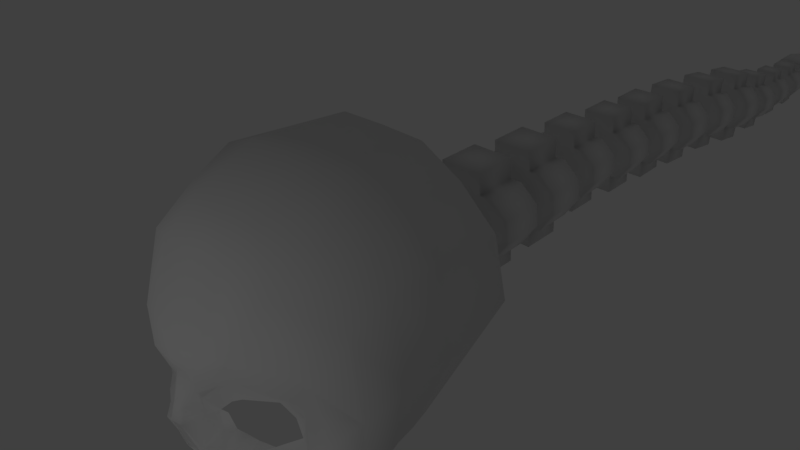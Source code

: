 # Source: boitata.blend  (saved by Blender 2.78.0; exported with 4.5.12 LTS)
import bpy
from mathutils import Matrix  # noqa: F401  (used for matrix-valued properties, if any)

bpy.ops.wm.read_factory_settings(use_empty=True)
scene = bpy.context.scene
scene.name = 'Scene'

# ---- collections
col_collection_1 = bpy.data.collections.new('Collection 1'); scene.collection.children.link(col_collection_1)

# ---- materials (node trees are filled in below, after node groups)
mat_material_012 = bpy.data.materials.new('Material.012')
mat_material_012.alpha_threshold = 0.0
mat_material_012.use_transparent_shadow = False
mat_material_012.roughness = 0.5
mat_material_001 = bpy.data.materials.new('Material.001')
mat_material_001.alpha_threshold = 0.0
mat_material_001.use_transparent_shadow = False
mat_material_001.roughness = 0.5
mat_material_001.line_color = (0.0, 0.0, 0.0, 1.0)
mat_material_002 = bpy.data.materials.new('Material.002')
mat_material_002.alpha_threshold = 0.0
mat_material_002.use_transparent_shadow = False
mat_material_002.roughness = 0.5
mat_material_002.line_color = (0.0, 0.0, 0.0, 1.0)
mat_material_003 = bpy.data.materials.new('Material.003')
mat_material_003.alpha_threshold = 0.0
mat_material_003.use_transparent_shadow = False
mat_material_003.roughness = 0.5
mat_material_003.line_color = (0.0, 0.0, 0.0, 1.0)
mat_material_004 = bpy.data.materials.new('Material.004')
mat_material_004.alpha_threshold = 0.0
mat_material_004.use_transparent_shadow = False
mat_material_004.roughness = 0.5
mat_material_004.line_color = (0.0, 0.0, 0.0, 1.0)
mat_material_005 = bpy.data.materials.new('Material.005')
mat_material_005.alpha_threshold = 0.0
mat_material_005.use_transparent_shadow = False
mat_material_005.roughness = 0.5
mat_material_005.line_color = (0.0, 0.0, 0.0, 1.0)
mat_material_006 = bpy.data.materials.new('Material.006')
mat_material_006.alpha_threshold = 0.0
mat_material_006.use_transparent_shadow = False
mat_material_006.roughness = 0.5
mat_material_006.line_color = (0.0, 0.0, 0.0, 1.0)
mat_material_007 = bpy.data.materials.new('Material.007')
mat_material_007.alpha_threshold = 0.0
mat_material_007.use_transparent_shadow = False
mat_material_007.roughness = 0.5
mat_material_007.line_color = (0.0, 0.0, 0.0, 1.0)
mat_material_008 = bpy.data.materials.new('Material.008')
mat_material_008.alpha_threshold = 0.0
mat_material_008.use_transparent_shadow = False
mat_material_008.roughness = 0.5
mat_material_008.line_color = (0.0, 0.0, 0.0, 1.0)
mat_material_009 = bpy.data.materials.new('Material.009')
mat_material_009.alpha_threshold = 0.0
mat_material_009.use_transparent_shadow = False
mat_material_009.roughness = 0.5
mat_material_009.line_color = (0.0, 0.0, 0.0, 1.0)
mat_material_010 = bpy.data.materials.new('Material.010')
mat_material_010.alpha_threshold = 0.0
mat_material_010.use_transparent_shadow = False
mat_material_010.roughness = 0.5
mat_material_010.line_color = (0.0, 0.0, 0.0, 1.0)
mat_material_011 = bpy.data.materials.new('Material.011')
mat_material_011.alpha_threshold = 0.0
mat_material_011.use_transparent_shadow = False
mat_material_011.roughness = 0.5
mat_material_011.line_color = (0.0, 0.0, 0.0, 1.0)

# ---- material node trees

# ---- world
world_world = bpy.data.worlds.new('World'); scene.world = world_world
world_world.color = (0.05088, 0.05088, 0.05088)
world_world.use_sun_shadow = False
world_world.sun_shadow_jitter_overblur = 0.0
world_world.cycles.sampling_method = 'MANUAL'

# ---- cameras
cam_camera = bpy.data.cameras.new('Camera')
cam_camera.clip_end = 100.0
cam_camera.lens = 35.0
cam_camera.sensor_width = 32.0
cam_camera.sensor_height = 18.0
cam_camera.ortho_scale = 7.314
cam_camera.dof.focus_distance = 0.0
cam_camera.dof.aperture_fstop = 128.0

# ---- lights
light_lamp = bpy.data.lights.new('Lamp', 'POINT')
light_lamp.transmission_factor = 0.0
light_lamp.cutoff_distance = 30.0
light_lamp.energy = 100.0
light_lamp.shadow_buffer_clip_start = 1.001
light_lamp.shadow_soft_size = 0.1
light_lamp.shadow_maximum_resolution = 0.006
light_lamp.use_absolute_resolution = True

# ---- meshes
me_cube_004 = bpy.data.meshes.new('Cube.004')
me_cube_004.from_pydata([], [], [])
me_cube_004.use_remesh_preserve_volume = False
me_cube_004.use_remesh_preserve_attributes = False
me_cube_004.use_mirror_vertex_groups = False
me_cube_004.update()
me_cube_003 = bpy.data.meshes.new('Cube.003')
me_cube_003.from_pydata([], [], [])
me_cube_003.use_remesh_preserve_volume = False
me_cube_003.use_remesh_preserve_attributes = False
me_cube_003.use_mirror_vertex_groups = False
me_cube_003.update()
me_cube = bpy.data.meshes.new('Cube')
me_cube.from_pydata([(-2.536, -12.6, -0.2622), (-1.076, -13.29, -0.4746), (-2.319, -12.9, 0.7549), (-0.8853, -13.48, 0.08385), (-2.573, -12.73, 0.3926), (-2.058, -13.0, -0.5511), (-0.829, -13.3, -0.1622), (-1.449, -13.26, 0.5429), (-2.646, -12.58, -0.6802), (-0.877, -13.49, -0.598), (-2.724, -12.92, 1.016), (-0.6065, -13.73, 0.3818), (-2.745, -12.61, 0.3553), (-2.187, -12.97, -0.839), (-0.6454, -13.4, -0.1489), (-1.345, -13.32, 0.9551), (-2.934, -12.43, -0.6294), (-0.7461, -14.01, -0.7907), (-2.85, -12.65, 1.358), (-2.916, -12.34, 0.3541), (-1.571, -13.55, 1.662), (-1.156, -13.34, 0.3682), (-0.989, -13.49, 0.7757), (-0.7817, -13.91, 1.144), (-0.4469, -13.72, 0.4269), (-0.3867, -13.63, -0.2122), (-0.8824, -13.67, 1.674), (0.0, -14.24, -0.2649), (0.0, -13.98, 1.182), (0.0, -13.73, 0.7932), (0.0, -14.06, 0.1759), (0.0, -13.8, 1.736), (-3.768, -12.04, -0.9275), (-0.871, -13.76, -1.437), (-3.402, -11.84, 2.331), (-3.692, -11.89, 0.3471), (-2.386, -12.9, -1.265), (-2.079, -12.74, 3.084), (-1.027, -13.06, 3.378), (0.0, -13.75, -1.568), (0.0, -13.05, 3.464), (-2.789, -12.4, -1.188), (-2.728, -9.249, -1.577), (-2.409, -12.44, -1.605), (-2.756, -11.4, -1.477), (-3.541, -9.7, 3.006), (-3.764, -9.314, 0.7754), (-2.492, -10.34, 4.23), (-1.189, -10.53, 4.752), (0.0, -10.57, 4.831), (-2.563, -7.533, -0.5822), (-3.343, -7.501, 2.775), (-3.552, -7.396, 1.056), (-2.505, -7.696, 3.852), (-1.33, -7.716, 4.5), (0.0, -7.728, 4.539), (-3.1, -10.55, -1.455), (-3.769, -10.62, -0.496), (-0.2367, -13.73, 0.749), (-0.1871, -14.01, 0.01521), (-0.1926, -13.74, -0.487), (-0.3835, -13.3, -1.39), (-0.7825, -13.47, -2.117), (-1.292, -13.51, -1.289), (-1.621, -13.18, -1.968), (-1.845, -12.94, -1.726), (-1.723, -13.2, -1.291), (-1.592, -13.44, -0.8199), (-0.7443, -13.4, -3.435), (0.0, -13.58, -2.116), (-0.3626, -13.54, -2.113), (-1.205, -13.08, -3.327), (0.0, -13.79, -3.482), (-0.3452, -13.69, -3.469), (-0.3539, -13.74, -2.747), (-0.7425, -13.56, -2.698), (0.0, -13.81, -2.747), (-1.387, -13.25, -2.69), (-0.1939, -14.13, -0.3869), (-0.5178, -13.79, -1.623), (-3.73, -10.66, 0.5948), (-2.523, -11.41, -1.486), (-2.32, -11.16, -2.039), (-2.506, -11.15, -2.039), (-2.509, -9.698, -2.039), (-2.796, -10.52, -2.039), (-2.012, -9.511, -2.429), (-1.462, -11.89, -4.853), (-1.704, -11.88, -4.848), (-2.507, -11.52, -3.734), (-0.852, -12.8, -5.152), (-1.193, -12.77, -5.152), (-1.715, -12.56, -4.443), (-0.428, -13.14, -5.399), (-0.4473, -13.53, -5.451), (-0.5225, -13.88, -5.042), (0.0, -13.03, -5.336), (0.0, -13.54, -5.407), (0.0, -13.97, -4.906), (0.0, -13.46, -4.825), (-1.464, -12.83, -4.2), (-0.4029, -13.67, -4.56), (0.0, -13.71, -4.473), (0.0, -13.4, -4.487), (-1.19, -12.84, -3.727), (-0.4446, -13.67, -3.871), (0.0, -13.71, -3.868), (-1.571, -13.09, -0.6228), (-1.143, -13.68, -0.778), (-1.306, -13.19, -0.5434), (-0.06513, -13.32, -1.414), (-0.04882, -13.8, -0.4066), (-3.471, -10.78, 2.775), (-1.074, -12.15, 4.106), (-2.352, -11.51, 3.718), (0.0, -12.27, 4.08), (-2.16, -7.638, -1.141), (-1.232, -7.91, -1.719), (-1.54, -6.326, -0.06074), (-1.819, -6.307, 2.053), (-1.888, -6.24, 0.9721), (-1.528, -6.428, 2.729), (-0.4446, -6.442, 3.139), (0.0, -6.447, 3.155), (-1.398, -6.392, -0.4134), (-1.011, -6.709, -1.293), (-0.5878, -5.809, -0.1113), (-0.7244, -5.738, 1.219), (-0.7521, -5.709, 0.5438), (-0.5271, -5.828, 1.741), (-0.3268, -5.964, 1.949), (0.0, -5.996, 1.936), (-0.474, -5.792, -0.5385), (-0.2697, -6.027, -0.7405), (0.0, -5.827, -0.1199), (0.0, -5.047, 1.831), (-1.106, -5.01, -0.0161), (0.0, -5.846, 1.732), (0.0, -5.809, -0.5472), (0.0, -6.044, -0.7491), (-0.03416, -9.363, -2.605), (0.0, -8.477, -2.212), (0.0, -6.687, -1.505), (-1.012, -3.77, 1.861), (-1.471, -3.679, 1.337), (-1.499, -3.65, 0.6618), (-1.073, -3.751, 0.008691), (0.0, -3.788, 1.856), (0.0, -3.698, 1.334), (0.0, -3.669, 0.6592), (0.0, -3.769, 0.004195), (-1.504, -4.938, 1.312), (0.0, -5.029, -0.02059), (-1.531, -4.909, 0.637), (-1.045, -5.029, 1.836), (0.0, -5.788, 1.405), (0.0, -5.758, 0.7304), (0.0, -4.974, 1.304), (0.0, -4.945, 0.6286), (-0.8758, -3.66, 0.659), (-0.8631, -3.689, 1.334), (-0.6813, -3.76, 0.00484), (-0.6536, -3.779, 1.857), (-0.6686, -5.039, 1.832), (-0.6963, -5.02, -0.01995), (-0.8781, -4.957, 1.306), (-0.8908, -4.928, 0.631), (0.0, -5.06, 2.469), (0.0, -3.801, 2.494), (-0.6532, -3.792, 2.494), (-0.6682, -5.051, 2.469), (0.0, -3.755, -0.7359), (0.0, -5.014, -0.7606), (-0.6968, -5.005, -0.76), (-0.6818, -3.746, -0.7352)], [], [(7, 21, 22, 15), (5, 0, 8, 13), (2, 7, 15, 10), (1, 109, 108, 9), (6, 1, 9, 14), (3, 6, 14, 11), (0, 4, 12, 8), (8, 12, 19, 16), (10, 15, 20, 18), (9, 108, 17), (3, 11, 22, 21), (15, 22, 23, 20), (22, 11, 24, 23), (14, 9, 17, 25), (11, 14, 25, 24), (20, 23, 26), (58, 59, 30, 29), (23, 58, 29, 28), (26, 23, 28, 31), (59, 78, 27, 30), (17, 108, 63, 33), (26, 31, 40, 38), (13, 8, 41, 36), (18, 20, 37, 34), (20, 26, 38, 37), (16, 19, 35, 32), (78, 17, 33, 79), (41, 8, 16, 32), (41, 32, 56, 44), (36, 41, 44, 43), (34, 37, 114, 112), (32, 35, 80, 57), (37, 38, 113, 114), (38, 40, 115, 113), (56, 32, 57, 42), (25, 17, 78, 59), (23, 24, 58), (24, 25, 59, 58), (33, 63, 64, 62), (64, 63, 66, 65), (66, 67, 13, 36), (65, 66, 36, 43), (79, 33, 62, 70), (39, 79, 70, 69), (74, 75, 68, 73), (76, 74, 73, 72), (75, 77, 71, 68), (62, 64, 77, 75), (69, 70, 74, 76), (70, 62, 75, 74), (47, 48, 54, 53), (48, 49, 55, 54), (42, 46, 52, 50), (45, 47, 53, 51), (81, 44, 83, 82), (56, 42, 84, 85), (44, 56, 85, 83), (88, 87, 90, 91), (91, 90, 93, 94), (89, 88, 91, 92), (95, 98, 102, 101), (92, 91, 94, 95), (95, 94, 97, 98), (94, 93, 96, 97), (92, 95, 101, 100), (98, 99, 103, 102), (101, 102, 106, 105), (100, 101, 105, 104), (67, 107, 5, 13), (63, 108, 67, 66), (108, 109, 107, 67), (111, 110, 39, 27), (60, 111, 27, 78), (110, 61, 79, 39), (61, 60, 78, 79), (57, 80, 46, 42), (114, 113, 48, 47), (112, 114, 47, 45), (113, 115, 49, 48), (12, 4, 2, 10), (19, 12, 10, 18), (46, 80, 112, 45), (52, 46, 45, 51), (35, 19, 18, 34), (80, 35, 34, 112), (50, 116, 84, 42), (116, 117, 86, 84), (53, 54, 122, 121), (54, 55, 123, 122), (50, 52, 120, 118), (117, 116, 124, 125), (51, 53, 121, 119), (52, 51, 119, 120), (116, 50, 118, 124), (124, 118, 126, 132), (122, 123, 131, 130), (121, 122, 130, 129), (125, 124, 132, 133), (120, 119, 127, 128), (118, 120, 128, 126), (119, 121, 129, 127), (133, 132, 138, 139), (136, 153, 145, 146), (164, 136, 146, 161), (153, 151, 144, 145), (132, 126, 134, 138), (129, 130, 131, 137), (117, 125, 142, 141), (86, 117, 141, 140), (125, 133, 139, 142), (159, 160, 148, 149), (161, 159, 149, 150), (160, 162, 147, 148), (151, 154, 143, 144), (163, 135, 167, 170), (128, 127, 155, 156), (127, 129, 137, 155), (128, 156, 134, 126), (165, 166, 158, 157), (163, 165, 157, 135), (164, 166, 153, 136), (152, 158, 166, 164), (154, 151, 165, 163), (151, 153, 166, 165), (154, 163, 162, 143), (144, 143, 162, 160), (146, 145, 159, 161), (145, 144, 160, 159), (164, 161, 174, 173), (170, 167, 168, 169), (162, 163, 170, 169), (147, 162, 169, 168), (172, 173, 174, 171), (161, 150, 171, 174), (152, 164, 173, 172)])
me_cube.polygons.foreach_set('use_smooth', [True] * 135)
_uv = me_cube.uv_layers.new(name='UVMap')
_uv.uv.foreach_set('vector', [0.6796, 0.6519, 0.6798, 0.6129, 0.7161, 0.613, 0.716, 0.6521, 0.6791, 0.8114, 0.6792, 0.7668, 0.7156, 0.767, 0.7154, 0.8115, 0.6795, 0.6861, 0.6796, 0.6519, 0.716, 0.6521, 0.7159, 0.6863, 0.6787, 0.9374, 0.6788, 0.9025, 0.7151, 0.9026, 0.715, 0.9375, 0.6785, 0.9776, 0.6787, 0.9374, 0.715, 0.9375, 0.7149, 0.9777, 0.6799, 0.5639, 0.6801, 0.5274, 0.7164, 0.5275, 0.7163, 0.5641, 0.6792, 0.7668, 0.6794, 0.7174, 0.7158, 0.7176, 0.7156, 0.767, 0.5403, 0.2673, 0.542, 0.3147, 0.5283, 0.3153, 0.5259, 0.2726, 0.5531, 0.3437, 0.6155, 0.3456, 0.605, 0.3796, 0.5402, 0.3576, 0.6456, 0.2722, 0.6381, 0.254, 0.6638, 0.2508, 0.6799, 0.5639, 0.7163, 0.5641, 0.7161, 0.613, 0.6798, 0.6129, 0.6155, 0.3456, 0.6353, 0.3397, 0.6503, 0.3646, 0.605, 0.3796, 0.6353, 0.3397, 0.6607, 0.32, 0.67, 0.3238, 0.6503, 0.3646, 0.6597, 0.2903, 0.6456, 0.2722, 0.6638, 0.2508, 0.6742, 0.2868, 0.6607, 0.32, 0.6597, 0.2903, 0.6742, 0.2868, 0.67, 0.3238, 0.605, 0.3796, 0.6503, 0.3646, 0.6361, 0.39, 0.682, 0.3445, 0.6927, 0.2919, 0.7111, 0.3015, 0.6955, 0.3506, 0.6503, 0.3646, 0.682, 0.3445, 0.6955, 0.3506, 0.69, 0.3763, 0.6361, 0.39, 0.6503, 0.3646, 0.69, 0.3763, 0.6801, 0.4076, 0.6927, 0.2919, 0.692, 0.2681, 0.716, 0.2793, 0.7111, 0.3015, 0.6638, 0.2508, 0.6381, 0.254, 0.6251, 0.2264, 0.6527, 0.219, 0.6361, 0.39, 0.6801, 0.4076, 0.6314, 0.4971, 0.5935, 0.463, 0.5697, 0.2558, 0.5403, 0.2673, 0.5235, 0.2432, 0.5565, 0.2354, 0.5402, 0.3576, 0.605, 0.3796, 0.5549, 0.4325, 0.5008, 0.3932, 0.605, 0.3796, 0.6361, 0.39, 0.5935, 0.463, 0.5549, 0.4325, 0.5259, 0.2726, 0.5283, 0.3153, 0.4932, 0.318, 0.4888, 0.2722, 0.692, 0.2681, 0.6638, 0.2508, 0.6527, 0.219, 0.6714, 0.2086, 0.5235, 0.2432, 0.5403, 0.2673, 0.5259, 0.2726, 0.4888, 0.2722, 0.5235, 0.2432, 0.4888, 0.2722, 0.4237, 0.237, 0.4707, 0.2176, 0.5565, 0.2354, 0.5235, 0.2432, 0.4707, 0.2176, 0.5344, 0.2132, 0.5008, 0.3932, 0.5549, 0.4325, 0.5057, 0.4593, 0.4649, 0.4138, 0.4888, 0.2722, 0.4932, 0.318, 0.4476, 0.3344, 0.439, 0.2921, 0.5549, 0.4325, 0.5935, 0.463, 0.5543, 0.4991, 0.5057, 0.4593, 0.5935, 0.463, 0.6314, 0.4971, 0.5936, 0.5378, 0.5543, 0.4991, 0.4237, 0.237, 0.4888, 0.2722, 0.439, 0.2921, 0.3545, 0.2455, 0.6742, 0.2868, 0.6638, 0.2508, 0.692, 0.2681, 0.6927, 0.2919, 0.6503, 0.3646, 0.67, 0.3238, 0.682, 0.3445, 0.67, 0.3238, 0.6742, 0.2868, 0.6927, 0.2919, 0.682, 0.3445, 0.6527, 0.219, 0.6251, 0.2264, 0.5958, 0.1874, 0.6501, 0.172, 0.5958, 0.1874, 0.6251, 0.2264, 0.5946, 0.2278, 0.577, 0.2028, 0.5946, 0.2278, 0.61, 0.2539, 0.5697, 0.2558, 0.5565, 0.2354, 0.577, 0.2028, 0.5946, 0.2278, 0.5565, 0.2354, 0.5344, 0.2132, 0.6714, 0.2086, 0.6527, 0.219, 0.6501, 0.172, 0.6785, 0.1699, 0.7129, 0.2095, 0.6714, 0.2086, 0.6785, 0.1699, 0.705, 0.1667, 0.9142, 0.6713, 0.8449, 0.6713, 0.8449, 0.583, 0.9142, 0.583, 0.9728, 0.6713, 0.9142, 0.6713, 0.9142, 0.583, 0.9728, 0.583, 0.8449, 0.6713, 0.7652, 0.6713, 0.7652, 0.583, 0.8449, 0.583, 0.6501, 0.172, 0.5958, 0.1874, 0.6046, 0.1408, 0.6492, 0.1333, 0.705, 0.1667, 0.6785, 0.1699, 0.6763, 0.1244, 0.7009, 0.1206, 0.6785, 0.1699, 0.6501, 0.172, 0.6492, 0.1333, 0.6763, 0.1244, 0.461, 0.4788, 0.4832, 0.5322, 0.3651, 0.5331, 0.367, 0.4805, 0.4832, 0.5322, 0.5039, 0.5889, 0.3508, 0.6002, 0.3651, 0.5331, 0.3545, 0.2455, 0.398, 0.3508, 0.336, 0.3841, 0.2988, 0.32, 0.4282, 0.4273, 0.461, 0.4788, 0.367, 0.4805, 0.3569, 0.4356, 0.4781, 0.2063, 0.4707, 0.2176, 0.4488, 0.1857, 0.455, 0.1768, 0.4237, 0.237, 0.3545, 0.2455, 0.3624, 0.2102, 0.4125, 0.2023, 0.4707, 0.2176, 0.4237, 0.237, 0.4125, 0.2023, 0.4488, 0.1857, 0.8241, 0.03401, 0.8357, 0.02278, 0.9075, 0.03687, 0.8908, 0.05021, 0.8908, 0.05021, 0.9075, 0.03687, 0.9453, 0.03922, 0.9539, 0.0595, 0.7408, 0.08515, 0.8241, 0.03401, 0.8908, 0.05021, 0.8432, 0.08516, 0.9546, 0.0869, 0.9834, 0.0977, 0.9727, 0.1284, 0.9491, 0.1163, 0.8432, 0.08516, 0.8908, 0.05021, 0.9539, 0.0595, 0.9546, 0.0869, 0.9546, 0.0869, 0.9539, 0.0595, 0.9802, 0.0545, 0.9834, 0.0977, 0.9539, 0.0595, 0.9453, 0.03922, 0.9692, 0.02275, 0.9802, 0.0545, 0.8432, 0.08516, 0.9546, 0.0869, 0.9491, 0.1163, 0.8612, 0.1089, 0.9834, 0.0977, 1.0, 0.1263, 0.9858, 0.1429, 0.9727, 0.1284, 0.8972, 0.7046, 0.9739, 0.7046, 0.9739, 0.7829, 0.8972, 0.7829, 0.7662, 0.7046, 0.8972, 0.7046, 0.8972, 0.7829, 0.7662, 0.7829, 0.7153, 0.8655, 0.6789, 0.8654, 0.6791, 0.8114, 0.7154, 0.8115, 0.6251, 0.2264, 0.6381, 0.254, 0.61, 0.2539, 0.5946, 0.2278, 0.7151, 0.9026, 0.6788, 0.9025, 0.6789, 0.8654, 0.7153, 0.8655, 0.7017, 0.2578, 0.6978, 0.2317, 0.7129, 0.2095, 0.716, 0.2793, 0.697, 0.2551, 0.7017, 0.2578, 0.716, 0.2793, 0.692, 0.2681, 0.6978, 0.2317, 0.6904, 0.2305, 0.6714, 0.2086, 0.7129, 0.2095, 0.6904, 0.2305, 0.697, 0.2551, 0.692, 0.2681, 0.6714, 0.2086, 0.439, 0.2921, 0.4476, 0.3344, 0.398, 0.3508, 0.3545, 0.2455, 0.5057, 0.4593, 0.5543, 0.4991, 0.4832, 0.5322, 0.461, 0.4788, 0.4649, 0.4138, 0.5057, 0.4593, 0.461, 0.4788, 0.4282, 0.4273, 0.5543, 0.4991, 0.5936, 0.5378, 0.5039, 0.5889, 0.4832, 0.5322, 0.7158, 0.7176, 0.6794, 0.7174, 0.6795, 0.6861, 0.7159, 0.6863, 0.5283, 0.3153, 0.542, 0.3147, 0.5531, 0.3437, 0.5402, 0.3576, 0.398, 0.3508, 0.4476, 0.3344, 0.4649, 0.4138, 0.4282, 0.4273, 0.336, 0.3841, 0.398, 0.3508, 0.4282, 0.4273, 0.3569, 0.4356, 0.4932, 0.318, 0.5283, 0.3153, 0.5402, 0.3576, 0.5008, 0.3932, 0.4476, 0.3344, 0.4932, 0.318, 0.5008, 0.3932, 0.4649, 0.4138, 0.2988, 0.32, 0.2831, 0.2924, 0.3624, 0.2102, 0.3545, 0.2455, 0.2831, 0.2924, 0.2502, 0.2476, 0.3338, 0.1891, 0.3624, 0.2102, 0.367, 0.4805, 0.3651, 0.5331, 0.2706, 0.5286, 0.2903, 0.4786, 0.3651, 0.5331, 0.3508, 0.6002, 0.2565, 0.5486, 0.2706, 0.5286, 0.2988, 0.32, 0.336, 0.3841, 0.2633, 0.4062, 0.2378, 0.3644, 0.2502, 0.2476, 0.2831, 0.2924, 0.2293, 0.3482, 0.2129, 0.302, 0.3569, 0.4356, 0.367, 0.4805, 0.2903, 0.4786, 0.2815, 0.4481, 0.336, 0.3841, 0.3569, 0.4356, 0.2815, 0.4481, 0.2633, 0.4062, 0.2831, 0.2924, 0.2988, 0.32, 0.2378, 0.3644, 0.2293, 0.3482, 0.2293, 0.3482, 0.2378, 0.3644, 0.1854, 0.3775, 0.1756, 0.3577, 0.2706, 0.5286, 0.2565, 0.5486, 0.2043, 0.4964, 0.2182, 0.4846, 0.2903, 0.4786, 0.2706, 0.5286, 0.2182, 0.4846, 0.2186, 0.4683, 0.2129, 0.302, 0.2293, 0.3482, 0.1756, 0.3577, 0.167, 0.3406, 0.2633, 0.4062, 0.2815, 0.4481, 0.2132, 0.4406, 0.2014, 0.409, 0.2378, 0.3644, 0.2633, 0.4062, 0.2014, 0.409, 0.1854, 0.3775, 0.2815, 0.4481, 0.2903, 0.4786, 0.2186, 0.4683, 0.2132, 0.4406, 0.167, 0.3406, 0.1756, 0.3577, 0.1502, 0.3567, 0.1516, 0.338, 0.3889, 0.8734, 0.4306, 0.8821, 0.4296, 0.9424, 0.3884, 0.9412, 0.3632, 0.8571, 0.3889, 0.8734, 0.3884, 0.9412, 0.3566, 0.9543, 0.4306, 0.8821, 0.4664, 0.8817, 0.4626, 0.9431, 0.4296, 0.9424, 0.1756, 0.3577, 0.1854, 0.3775, 0.1521, 0.3831, 0.1502, 0.3567, 0.2186, 0.4683, 0.2182, 0.4846, 0.2043, 0.4964, 0.1953, 0.4848, 0.2502, 0.2476, 0.2129, 0.302, 0.1612, 0.2805, 0.2082, 0.1827, 0.3338, 0.1891, 0.2502, 0.2476, 0.2082, 0.1827, 0.2348, 0.1367, 0.2129, 0.302, 0.167, 0.3406, 0.1516, 0.338, 0.1612, 0.2805, 0.06643, 0.856, 0.07788, 0.8918, 0.0245, 0.9263, 0.000162, 0.8703, 0.05538, 0.8167, 0.06643, 0.856, 0.000162, 0.8703, 0.000162, 0.8103, 0.07788, 0.8918, 0.0894, 0.9211, 0.0556, 0.961, 0.0245, 0.9263, 0.4664, 0.8817, 0.5031, 0.8764, 0.5001, 0.9445, 0.4626, 0.9431, 0.1582, 0.9016, 0.203, 0.9056, 0.1928, 0.9526, 0.1555, 0.9323, 0.2014, 0.409, 0.2132, 0.4406, 0.1843, 0.4689, 0.166, 0.4328, 0.2132, 0.4406, 0.2186, 0.4683, 0.1953, 0.4848, 0.1843, 0.4689, 0.2014, 0.409, 0.166, 0.4328, 0.1521, 0.3831, 0.1854, 0.3775, 0.1441, 0.8706, 0.1312, 0.8327, 0.193, 0.808, 0.2045, 0.8635, 0.1582, 0.9016, 0.1441, 0.8706, 0.2045, 0.8635, 0.203, 0.9056, 0.3632, 0.8571, 0.4217, 0.8322, 0.4306, 0.8821, 0.3889, 0.8734, 0.1634, 0.7596, 0.193, 0.808, 0.1312, 0.8327, 0.1226, 0.7945, 0.5031, 0.8764, 0.4664, 0.8817, 0.4834, 0.8407, 0.5268, 0.8649, 0.4664, 0.8817, 0.4306, 0.8821, 0.4217, 0.8322, 0.4834, 0.8407, 0.5031, 0.8764, 0.5268, 0.8649, 0.5268, 0.9558, 0.5001, 0.9445, 0.4626, 0.9431, 0.5001, 0.9445, 0.5268, 0.9558, 0.4807, 0.9832, 0.3884, 0.9412, 0.4296, 0.9424, 0.4167, 0.9911, 0.3566, 0.9543, 0.4296, 0.9424, 0.4626, 0.9431, 0.4807, 0.9832, 0.4167, 0.9911, 0.1226, 0.7945, 0.05538, 0.8167, 0.05784, 0.781, 0.1001, 0.7618, 0.1555, 0.9323, 0.1928, 0.9526, 0.1073, 0.9998, 0.1171, 0.9478, 0.0894, 0.9211, 0.1582, 0.9016, 0.1555, 0.9323, 0.1171, 0.9478, 0.0556, 0.961, 0.0894, 0.9211, 0.1171, 0.9478, 0.1073, 0.9998, 0.1113, 0.7228, 0.1001, 0.7618, 0.05784, 0.781, 0.02563, 0.7472, 0.05538, 0.8167, 0.000162, 0.8103, 0.02563, 0.7472, 0.05784, 0.781, 0.1634, 0.7596, 0.1226, 0.7945, 0.1001, 0.7618, 0.1113, 0.7228])
me_cube.materials.append(mat_material_012)
me_cube.use_remesh_preserve_volume = False
me_cube.use_remesh_preserve_attributes = False
me_cube.use_mirror_vertex_groups = False
me_cube.update()
me_cube_005 = bpy.data.meshes.new('Cube.005')
me_cube_005.from_pydata([(0.0, -5.047, 1.831), (-1.106, -5.01, -0.0161), (-1.012, -3.77, 1.861), (-1.471, -3.679, 1.337), (-1.499, -3.65, 0.6618), (-1.073, -3.751, 0.008691), (0.0, -3.788, 1.856), (0.0, -3.698, 1.334), (0.0, -3.669, 0.6592), (0.0, -3.769, 0.004195), (-1.504, -4.938, 1.312), (0.0, -5.029, -0.02059), (-1.531, -4.909, 0.637), (-1.045, -5.029, 1.836), (0.0, -4.974, 1.304), (0.0, -4.945, 0.6286), (-0.8758, -3.66, 0.659), (-0.8631, -3.689, 1.334), (-0.6813, -3.76, 0.00484), (-0.6536, -3.779, 1.857), (-0.6686, -5.039, 1.832), (-0.6963, -5.02, -0.01995), (-0.8781, -4.957, 1.306), (-0.8908, -4.928, 0.631), (0.0, -5.06, 2.469), (0.0, -3.801, 2.494), (-0.6532, -3.792, 2.494), (-0.6682, -5.051, 2.469), (0.0, -3.755, -0.7359), (0.0, -5.014, -0.7606), (-0.6968, -5.005, -0.76), (-0.6818, -3.746, -0.7352)], [], [(1, 12, 4, 5), (21, 1, 5, 18), (12, 10, 3, 4), (16, 17, 7, 8), (18, 16, 8, 9), (17, 19, 6, 7), (10, 13, 2, 3), (20, 0, 24, 27), (22, 23, 15, 14), (20, 22, 14, 0), (21, 23, 12, 1), (11, 15, 23, 21), (13, 10, 22, 20), (10, 12, 23, 22), (13, 20, 19, 2), (3, 2, 19, 17), (5, 4, 16, 18), (4, 3, 17, 16), (21, 18, 31, 30), (27, 24, 25, 26), (19, 20, 27, 26), (6, 19, 26, 25), (29, 30, 31, 28), (18, 9, 28, 31), (11, 21, 30, 29)])
me_cube_005.polygons.foreach_set('use_smooth', [True] * 25)
me_cube_005.materials.append(mat_material_001)
me_cube_005.use_remesh_preserve_volume = False
me_cube_005.use_remesh_preserve_attributes = False
me_cube_005.use_mirror_vertex_groups = False
me_cube_005.update()
me_cube_006 = bpy.data.meshes.new('Cube.006')
me_cube_006.from_pydata([(0.0, -5.047, 1.831), (-1.106, -5.01, -0.0161), (-1.012, -3.77, 1.861), (-1.471, -3.679, 1.337), (-1.499, -3.65, 0.6618), (-1.073, -3.751, 0.008691), (0.0, -3.788, 1.856), (0.0, -3.698, 1.334), (0.0, -3.669, 0.6592), (0.0, -3.769, 0.004195), (-1.504, -4.938, 1.312), (0.0, -5.029, -0.02059), (-1.531, -4.909, 0.637), (-1.045, -5.029, 1.836), (0.0, -4.974, 1.304), (0.0, -4.945, 0.6286), (-0.8758, -3.66, 0.659), (-0.8631, -3.689, 1.334), (-0.6813, -3.76, 0.00484), (-0.6536, -3.779, 1.857), (-0.6686, -5.039, 1.832), (-0.6963, -5.02, -0.01995), (-0.8781, -4.957, 1.306), (-0.8908, -4.928, 0.631), (0.0, -5.06, 2.469), (0.0, -3.801, 2.494), (-0.6532, -3.792, 2.494), (-0.6682, -5.051, 2.469), (0.0, -3.755, -0.7359), (0.0, -5.014, -0.7606), (-0.6968, -5.005, -0.76), (-0.6818, -3.746, -0.7352)], [], [(1, 12, 4, 5), (21, 1, 5, 18), (12, 10, 3, 4), (16, 17, 7, 8), (18, 16, 8, 9), (17, 19, 6, 7), (10, 13, 2, 3), (20, 0, 24, 27), (22, 23, 15, 14), (20, 22, 14, 0), (21, 23, 12, 1), (11, 15, 23, 21), (13, 10, 22, 20), (10, 12, 23, 22), (13, 20, 19, 2), (3, 2, 19, 17), (5, 4, 16, 18), (4, 3, 17, 16), (21, 18, 31, 30), (27, 24, 25, 26), (19, 20, 27, 26), (6, 19, 26, 25), (29, 30, 31, 28), (18, 9, 28, 31), (11, 21, 30, 29)])
me_cube_006.polygons.foreach_set('use_smooth', [True] * 25)
me_cube_006.materials.append(mat_material_002)
me_cube_006.use_remesh_preserve_volume = False
me_cube_006.use_remesh_preserve_attributes = False
me_cube_006.use_mirror_vertex_groups = False
me_cube_006.update()
me_cube_007 = bpy.data.meshes.new('Cube.007')
me_cube_007.from_pydata([(0.0, -5.047, 1.831), (-1.106, -5.01, -0.0161), (-1.012, -3.77, 1.861), (-1.471, -3.679, 1.337), (-1.499, -3.65, 0.6618), (-1.073, -3.751, 0.008691), (0.0, -3.788, 1.856), (0.0, -3.698, 1.334), (0.0, -3.669, 0.6592), (0.0, -3.769, 0.004195), (-1.504, -4.938, 1.312), (0.0, -5.029, -0.02059), (-1.531, -4.909, 0.637), (-1.045, -5.029, 1.836), (0.0, -4.974, 1.304), (0.0, -4.945, 0.6286), (-0.8758, -3.66, 0.659), (-0.8631, -3.689, 1.334), (-0.6813, -3.76, 0.00484), (-0.6536, -3.779, 1.857), (-0.6686, -5.039, 1.832), (-0.6963, -5.02, -0.01995), (-0.8781, -4.957, 1.306), (-0.8908, -4.928, 0.631), (0.0, -5.06, 2.469), (0.0, -3.801, 2.494), (-0.6532, -3.792, 2.494), (-0.6682, -5.051, 2.469), (0.0, -3.755, -0.7359), (0.0, -5.014, -0.7606), (-0.6968, -5.005, -0.76), (-0.6818, -3.746, -0.7352)], [], [(1, 12, 4, 5), (21, 1, 5, 18), (12, 10, 3, 4), (16, 17, 7, 8), (18, 16, 8, 9), (17, 19, 6, 7), (10, 13, 2, 3), (20, 0, 24, 27), (22, 23, 15, 14), (20, 22, 14, 0), (21, 23, 12, 1), (11, 15, 23, 21), (13, 10, 22, 20), (10, 12, 23, 22), (13, 20, 19, 2), (3, 2, 19, 17), (5, 4, 16, 18), (4, 3, 17, 16), (21, 18, 31, 30), (27, 24, 25, 26), (19, 20, 27, 26), (6, 19, 26, 25), (29, 30, 31, 28), (18, 9, 28, 31), (11, 21, 30, 29)])
me_cube_007.polygons.foreach_set('use_smooth', [True] * 25)
me_cube_007.materials.append(mat_material_003)
me_cube_007.use_remesh_preserve_volume = False
me_cube_007.use_remesh_preserve_attributes = False
me_cube_007.use_mirror_vertex_groups = False
me_cube_007.update()
me_cube_008 = bpy.data.meshes.new('Cube.008')
me_cube_008.from_pydata([(0.0, -5.047, 1.831), (-1.106, -5.01, -0.0161), (-1.012, -3.77, 1.861), (-1.471, -3.679, 1.337), (-1.499, -3.65, 0.6618), (-1.073, -3.751, 0.008691), (0.0, -3.788, 1.856), (0.0, -3.698, 1.334), (0.0, -3.669, 0.6592), (0.0, -3.769, 0.004195), (-1.504, -4.938, 1.312), (0.0, -5.029, -0.02059), (-1.531, -4.909, 0.637), (-1.045, -5.029, 1.836), (0.0, -4.974, 1.304), (0.0, -4.945, 0.6286), (-0.8758, -3.66, 0.659), (-0.8631, -3.689, 1.334), (-0.6813, -3.76, 0.00484), (-0.6536, -3.779, 1.857), (-0.6686, -5.039, 1.832), (-0.6963, -5.02, -0.01995), (-0.8781, -4.957, 1.306), (-0.8908, -4.928, 0.631), (0.0, -5.06, 2.469), (0.0, -3.801, 2.494), (-0.6532, -3.792, 2.494), (-0.6682, -5.051, 2.469), (0.0, -3.755, -0.7359), (0.0, -5.014, -0.7606), (-0.6968, -5.005, -0.76), (-0.6818, -3.746, -0.7352)], [], [(1, 12, 4, 5), (21, 1, 5, 18), (12, 10, 3, 4), (16, 17, 7, 8), (18, 16, 8, 9), (17, 19, 6, 7), (10, 13, 2, 3), (20, 0, 24, 27), (22, 23, 15, 14), (20, 22, 14, 0), (21, 23, 12, 1), (11, 15, 23, 21), (13, 10, 22, 20), (10, 12, 23, 22), (13, 20, 19, 2), (3, 2, 19, 17), (5, 4, 16, 18), (4, 3, 17, 16), (21, 18, 31, 30), (27, 24, 25, 26), (19, 20, 27, 26), (6, 19, 26, 25), (29, 30, 31, 28), (18, 9, 28, 31), (11, 21, 30, 29)])
me_cube_008.polygons.foreach_set('use_smooth', [True] * 25)
me_cube_008.materials.append(mat_material_004)
me_cube_008.use_remesh_preserve_volume = False
me_cube_008.use_remesh_preserve_attributes = False
me_cube_008.use_mirror_vertex_groups = False
me_cube_008.update()
me_cube_009 = bpy.data.meshes.new('Cube.009')
me_cube_009.from_pydata([(0.0, -5.047, 1.831), (-1.106, -5.01, -0.0161), (-1.012, -3.77, 1.861), (-1.471, -3.679, 1.337), (-1.499, -3.65, 0.6618), (-1.073, -3.751, 0.008691), (0.0, -3.788, 1.856), (0.0, -3.698, 1.334), (0.0, -3.669, 0.6592), (0.0, -3.769, 0.004195), (-1.504, -4.938, 1.312), (0.0, -5.029, -0.02059), (-1.531, -4.909, 0.637), (-1.045, -5.029, 1.836), (0.0, -4.974, 1.304), (0.0, -4.945, 0.6286), (-0.8758, -3.66, 0.659), (-0.8631, -3.689, 1.334), (-0.6813, -3.76, 0.00484), (-0.6536, -3.779, 1.857), (-0.6686, -5.039, 1.832), (-0.6963, -5.02, -0.01995), (-0.8781, -4.957, 1.306), (-0.8908, -4.928, 0.631), (0.0, -5.06, 2.469), (0.0, -3.801, 2.494), (-0.6532, -3.792, 2.494), (-0.6682, -5.051, 2.469), (0.0, -3.755, -0.7359), (0.0, -5.014, -0.7606), (-0.6968, -5.005, -0.76), (-0.6818, -3.746, -0.7352)], [], [(1, 12, 4, 5), (21, 1, 5, 18), (12, 10, 3, 4), (16, 17, 7, 8), (18, 16, 8, 9), (17, 19, 6, 7), (10, 13, 2, 3), (20, 0, 24, 27), (22, 23, 15, 14), (20, 22, 14, 0), (21, 23, 12, 1), (11, 15, 23, 21), (13, 10, 22, 20), (10, 12, 23, 22), (13, 20, 19, 2), (3, 2, 19, 17), (5, 4, 16, 18), (4, 3, 17, 16), (21, 18, 31, 30), (27, 24, 25, 26), (19, 20, 27, 26), (6, 19, 26, 25), (29, 30, 31, 28), (18, 9, 28, 31), (11, 21, 30, 29)])
me_cube_009.polygons.foreach_set('use_smooth', [True] * 25)
me_cube_009.materials.append(mat_material_005)
me_cube_009.use_remesh_preserve_volume = False
me_cube_009.use_remesh_preserve_attributes = False
me_cube_009.use_mirror_vertex_groups = False
me_cube_009.update()
me_cube_010 = bpy.data.meshes.new('Cube.010')
me_cube_010.from_pydata([(0.0, -5.047, 1.831), (-1.106, -5.01, -0.0161), (-1.012, -3.77, 1.861), (-1.471, -3.679, 1.337), (-1.499, -3.65, 0.6618), (-1.073, -3.751, 0.008691), (0.0, -3.788, 1.856), (0.0, -3.698, 1.334), (0.0, -3.669, 0.6592), (0.0, -3.769, 0.004195), (-1.504, -4.938, 1.312), (0.0, -5.029, -0.02059), (-1.531, -4.909, 0.637), (-1.045, -5.029, 1.836), (0.0, -4.974, 1.304), (0.0, -4.945, 0.6286), (-0.8758, -3.66, 0.659), (-0.8631, -3.689, 1.334), (-0.6813, -3.76, 0.00484), (-0.6536, -3.779, 1.857), (-0.6686, -5.039, 1.832), (-0.6963, -5.02, -0.01995), (-0.8781, -4.957, 1.306), (-0.8908, -4.928, 0.631), (0.0, -5.06, 2.469), (0.0, -3.801, 2.494), (-0.6532, -3.792, 2.494), (-0.6682, -5.051, 2.469), (0.0, -3.755, -0.7359), (0.0, -5.014, -0.7606), (-0.6968, -5.005, -0.76), (-0.6818, -3.746, -0.7352)], [], [(1, 12, 4, 5), (21, 1, 5, 18), (12, 10, 3, 4), (16, 17, 7, 8), (18, 16, 8, 9), (17, 19, 6, 7), (10, 13, 2, 3), (20, 0, 24, 27), (22, 23, 15, 14), (20, 22, 14, 0), (21, 23, 12, 1), (11, 15, 23, 21), (13, 10, 22, 20), (10, 12, 23, 22), (13, 20, 19, 2), (3, 2, 19, 17), (5, 4, 16, 18), (4, 3, 17, 16), (21, 18, 31, 30), (27, 24, 25, 26), (19, 20, 27, 26), (6, 19, 26, 25), (29, 30, 31, 28), (18, 9, 28, 31), (11, 21, 30, 29)])
me_cube_010.polygons.foreach_set('use_smooth', [True] * 25)
me_cube_010.materials.append(mat_material_006)
me_cube_010.use_remesh_preserve_volume = False
me_cube_010.use_remesh_preserve_attributes = False
me_cube_010.use_mirror_vertex_groups = False
me_cube_010.update()
me_cube_011 = bpy.data.meshes.new('Cube.011')
me_cube_011.from_pydata([(0.0, -5.047, 1.831), (-1.106, -5.01, -0.0161), (-1.012, -3.77, 1.861), (-1.471, -3.679, 1.337), (-1.499, -3.65, 0.6618), (-1.073, -3.751, 0.008691), (0.0, -3.788, 1.856), (0.0, -3.698, 1.334), (0.0, -3.669, 0.6592), (0.0, -3.769, 0.004195), (-1.504, -4.938, 1.312), (0.0, -5.029, -0.02059), (-1.531, -4.909, 0.637), (-1.045, -5.029, 1.836), (0.0, -4.974, 1.304), (0.0, -4.945, 0.6286), (-0.8758, -3.66, 0.659), (-0.8631, -3.689, 1.334), (-0.6813, -3.76, 0.00484), (-0.6536, -3.779, 1.857), (-0.6686, -5.039, 1.832), (-0.6963, -5.02, -0.01995), (-0.8781, -4.957, 1.306), (-0.8908, -4.928, 0.631), (0.0, -5.06, 2.469), (0.0, -3.801, 2.494), (-0.6532, -3.792, 2.494), (-0.6682, -5.051, 2.469), (0.0, -3.755, -0.7359), (0.0, -5.014, -0.7606), (-0.6968, -5.005, -0.76), (-0.6818, -3.746, -0.7352)], [], [(1, 12, 4, 5), (21, 1, 5, 18), (12, 10, 3, 4), (16, 17, 7, 8), (18, 16, 8, 9), (17, 19, 6, 7), (10, 13, 2, 3), (20, 0, 24, 27), (22, 23, 15, 14), (20, 22, 14, 0), (21, 23, 12, 1), (11, 15, 23, 21), (13, 10, 22, 20), (10, 12, 23, 22), (13, 20, 19, 2), (3, 2, 19, 17), (5, 4, 16, 18), (4, 3, 17, 16), (21, 18, 31, 30), (27, 24, 25, 26), (19, 20, 27, 26), (6, 19, 26, 25), (29, 30, 31, 28), (18, 9, 28, 31), (11, 21, 30, 29)])
me_cube_011.polygons.foreach_set('use_smooth', [True] * 25)
me_cube_011.materials.append(mat_material_007)
me_cube_011.use_remesh_preserve_volume = False
me_cube_011.use_remesh_preserve_attributes = False
me_cube_011.use_mirror_vertex_groups = False
me_cube_011.update()
me_cube_012 = bpy.data.meshes.new('Cube.012')
me_cube_012.from_pydata([(0.0, -5.047, 1.831), (-1.106, -5.01, -0.0161), (-1.012, -3.77, 1.861), (-1.471, -3.679, 1.337), (-1.499, -3.65, 0.6618), (-1.073, -3.751, 0.008691), (0.0, -3.788, 1.856), (0.0, -3.698, 1.334), (0.0, -3.669, 0.6592), (0.0, -3.769, 0.004195), (-1.504, -4.938, 1.312), (0.0, -5.029, -0.02059), (-1.531, -4.909, 0.637), (-1.045, -5.029, 1.836), (0.0, -4.974, 1.304), (0.0, -4.945, 0.6286), (-0.8758, -3.66, 0.659), (-0.8631, -3.689, 1.334), (-0.6813, -3.76, 0.00484), (-0.6536, -3.779, 1.857), (-0.6686, -5.039, 1.832), (-0.6963, -5.02, -0.01995), (-0.8781, -4.957, 1.306), (-0.8908, -4.928, 0.631), (0.0, -5.06, 2.469), (0.0, -3.801, 2.494), (-0.6532, -3.792, 2.494), (-0.6682, -5.051, 2.469), (0.0, -3.755, -0.7359), (0.0, -5.014, -0.7606), (-0.6968, -5.005, -0.76), (-0.6818, -3.746, -0.7352)], [], [(1, 12, 4, 5), (21, 1, 5, 18), (12, 10, 3, 4), (16, 17, 7, 8), (18, 16, 8, 9), (17, 19, 6, 7), (10, 13, 2, 3), (20, 0, 24, 27), (22, 23, 15, 14), (20, 22, 14, 0), (21, 23, 12, 1), (11, 15, 23, 21), (13, 10, 22, 20), (10, 12, 23, 22), (13, 20, 19, 2), (3, 2, 19, 17), (5, 4, 16, 18), (4, 3, 17, 16), (21, 18, 31, 30), (27, 24, 25, 26), (19, 20, 27, 26), (6, 19, 26, 25), (29, 30, 31, 28), (18, 9, 28, 31), (11, 21, 30, 29)])
me_cube_012.polygons.foreach_set('use_smooth', [True] * 25)
me_cube_012.materials.append(mat_material_008)
me_cube_012.use_remesh_preserve_volume = False
me_cube_012.use_remesh_preserve_attributes = False
me_cube_012.use_mirror_vertex_groups = False
me_cube_012.update()
me_cube_013 = bpy.data.meshes.new('Cube.013')
me_cube_013.from_pydata([(0.0, -5.047, 1.831), (-1.106, -5.01, -0.0161), (-1.012, -3.77, 1.861), (-1.471, -3.679, 1.337), (-1.499, -3.65, 0.6618), (-1.073, -3.751, 0.008691), (0.0, -3.788, 1.856), (0.0, -3.698, 1.334), (0.0, -3.669, 0.6592), (0.0, -3.769, 0.004195), (-1.504, -4.938, 1.312), (0.0, -5.029, -0.02059), (-1.531, -4.909, 0.637), (-1.045, -5.029, 1.836), (0.0, -4.974, 1.304), (0.0, -4.945, 0.6286), (-0.8758, -3.66, 0.659), (-0.8631, -3.689, 1.334), (-0.6813, -3.76, 0.00484), (-0.6536, -3.779, 1.857), (-0.6686, -5.039, 1.832), (-0.6963, -5.02, -0.01995), (-0.8781, -4.957, 1.306), (-0.8908, -4.928, 0.631), (0.0, -5.06, 2.469), (0.0, -3.801, 2.494), (-0.6532, -3.792, 2.494), (-0.6682, -5.051, 2.469), (0.0, -3.755, -0.7359), (0.0, -5.014, -0.7606), (-0.6968, -5.005, -0.76), (-0.6818, -3.746, -0.7352)], [], [(1, 12, 4, 5), (21, 1, 5, 18), (12, 10, 3, 4), (16, 17, 7, 8), (18, 16, 8, 9), (17, 19, 6, 7), (10, 13, 2, 3), (20, 0, 24, 27), (22, 23, 15, 14), (20, 22, 14, 0), (21, 23, 12, 1), (11, 15, 23, 21), (13, 10, 22, 20), (10, 12, 23, 22), (13, 20, 19, 2), (3, 2, 19, 17), (5, 4, 16, 18), (4, 3, 17, 16), (21, 18, 31, 30), (27, 24, 25, 26), (19, 20, 27, 26), (6, 19, 26, 25), (29, 30, 31, 28), (18, 9, 28, 31), (11, 21, 30, 29)])
me_cube_013.polygons.foreach_set('use_smooth', [True] * 25)
me_cube_013.materials.append(mat_material_009)
me_cube_013.use_remesh_preserve_volume = False
me_cube_013.use_remesh_preserve_attributes = False
me_cube_013.use_mirror_vertex_groups = False
me_cube_013.update()
me_cube_014 = bpy.data.meshes.new('Cube.014')
me_cube_014.from_pydata([(0.0, -5.047, 1.831), (-1.106, -5.01, -0.0161), (-1.012, -3.77, 1.861), (-1.471, -3.679, 1.337), (-1.499, -3.65, 0.6618), (-1.073, -3.751, 0.008691), (0.0, -3.788, 1.856), (0.0, -3.698, 1.334), (0.0, -3.669, 0.6592), (0.0, -3.769, 0.004195), (-1.504, -4.938, 1.312), (0.0, -5.029, -0.02059), (-1.531, -4.909, 0.637), (-1.045, -5.029, 1.836), (0.0, -4.974, 1.304), (0.0, -4.945, 0.6286), (-0.8758, -3.66, 0.659), (-0.8631, -3.689, 1.334), (-0.6813, -3.76, 0.00484), (-0.6536, -3.779, 1.857), (-0.6686, -5.039, 1.832), (-0.6963, -5.02, -0.01995), (-0.8781, -4.957, 1.306), (-0.8908, -4.928, 0.631), (0.0, -5.06, 2.469), (0.0, -3.801, 2.494), (-0.6532, -3.792, 2.494), (-0.6682, -5.051, 2.469), (0.0, -3.755, -0.7359), (0.0, -5.014, -0.7606), (-0.6968, -5.005, -0.76), (-0.6818, -3.746, -0.7352)], [], [(1, 12, 4, 5), (21, 1, 5, 18), (12, 10, 3, 4), (16, 17, 7, 8), (18, 16, 8, 9), (17, 19, 6, 7), (10, 13, 2, 3), (20, 0, 24, 27), (22, 23, 15, 14), (20, 22, 14, 0), (21, 23, 12, 1), (11, 15, 23, 21), (13, 10, 22, 20), (10, 12, 23, 22), (13, 20, 19, 2), (3, 2, 19, 17), (5, 4, 16, 18), (4, 3, 17, 16), (21, 18, 31, 30), (27, 24, 25, 26), (19, 20, 27, 26), (6, 19, 26, 25), (29, 30, 31, 28), (18, 9, 28, 31), (11, 21, 30, 29)])
me_cube_014.polygons.foreach_set('use_smooth', [True] * 25)
me_cube_014.materials.append(mat_material_010)
me_cube_014.use_remesh_preserve_volume = False
me_cube_014.use_remesh_preserve_attributes = False
me_cube_014.use_mirror_vertex_groups = False
me_cube_014.update()
me_cube_015 = bpy.data.meshes.new('Cube.015')
me_cube_015.from_pydata([(0.0, -5.047, 1.831), (-1.106, -5.01, -0.0161), (-1.012, -3.77, 1.861), (-1.471, -3.679, 1.337), (-1.499, -3.65, 0.6618), (-1.073, -3.751, 0.008691), (0.0, -3.788, 1.856), (0.0, -1.827, 1.5), (0.0, -1.991, 0.5887), (0.0, -3.769, 0.004195), (-1.504, -4.938, 1.312), (0.0, -5.029, -0.02059), (-1.531, -4.909, 0.637), (-1.045, -5.029, 1.836), (0.0, -4.974, 1.304), (0.0, -4.945, 0.6286), (-0.874, -2.288, 0.5317), (-0.8361, -2.125, 1.443), (-0.6813, -3.76, 0.00484), (-0.6621, -3.779, 1.856), (-0.6686, -5.039, 1.832), (-0.6963, -5.02, -0.01995), (-0.8781, -4.957, 1.306), (-0.8908, -4.928, 0.631), (0.0, -0.06502, 1.005), (0.0, -0.1791, 0.3705), (-0.6861, -0.2689, 1.029), (-0.6549, -0.3825, 0.3959), (0.0, 1.317, 0.4927), (0.0, 1.285, 0.3135), (-0.4957, 1.261, 0.5261), (-0.4861, 1.229, 0.347)], [], [(1, 12, 4, 5), (21, 1, 5, 18), (12, 10, 3, 4), (4, 3, 17, 16), (2, 19, 17, 3), (16, 8, 9, 18), (10, 13, 2, 3), (22, 23, 15, 14), (20, 22, 14, 0), (21, 23, 12, 1), (11, 15, 23, 21), (13, 10, 22, 20), (10, 12, 23, 22), (13, 20, 19, 2), (4, 16, 18, 5), (17, 7, 24, 26), (19, 6, 7, 17), (21, 18, 9, 11), (19, 20, 0, 6), (27, 26, 30, 31), (8, 16, 27, 25), (16, 17, 26, 27), (31, 30, 28, 29), (26, 24, 28, 30), (25, 27, 31, 29)])
me_cube_015.polygons.foreach_set('use_smooth', [True] * 25)
me_cube_015.materials.append(mat_material_011)
me_cube_015.use_remesh_preserve_volume = False
me_cube_015.use_remesh_preserve_attributes = False
me_cube_015.use_mirror_vertex_groups = False
me_cube_015.update()

# ---- objects
ob_cube_004 = bpy.data.objects.new('Cube.004', me_cube_004)
ob_cube_003 = bpy.data.objects.new('Cube.003', me_cube_003)
ob_cube = bpy.data.objects.new('Cube', me_cube)
ob_lamp = bpy.data.objects.new('Lamp', light_lamp)
ob_camera = bpy.data.objects.new('Camera', cam_camera)
ob_cube_001 = bpy.data.objects.new('Cube.001', me_cube_005)
ob_cube_002 = bpy.data.objects.new('Cube.002', me_cube_006)
ob_cube_005 = bpy.data.objects.new('Cube.005', me_cube_007)
ob_cube_006 = bpy.data.objects.new('Cube.006', me_cube_008)
ob_cube_007 = bpy.data.objects.new('Cube.007', me_cube_009)
ob_cube_008 = bpy.data.objects.new('Cube.008', me_cube_010)
ob_cube_009 = bpy.data.objects.new('Cube.009', me_cube_011)
ob_cube_010 = bpy.data.objects.new('Cube.010', me_cube_012)
ob_cube_011 = bpy.data.objects.new('Cube.011', me_cube_013)
ob_cube_012 = bpy.data.objects.new('Cube.012', me_cube_014)
ob_cube_013 = bpy.data.objects.new('Cube.013', me_cube_015)

# ---- transforms, parenting, visibility, modifiers, constraints
ob_cube_004.location = (1.633, -2.03, -10.59)
ob_cube_004.scale = (0.3747, 0.3244, 1.589)
ob_cube_004.lineart.crease_threshold = 0.0
ob_cube_003.location = (0.9518, -1.837, -9.868)
ob_cube_003.scale = (0.6018, 0.4364, 2.267)
ob_cube_003.lineart.crease_threshold = 0.0
ob_cube.location = (3.147, -0.203, 2.035)
ob_cube.rotation_euler = (0.06694, 0.007253, 0.002601)
ob_cube.scale = (0.3013, 0.3013, 0.3013)
ob_cube.lock_rotations_4d = False
ob_cube.empty_display_type = 'ARROWS'
ob_cube.lineart.crease_threshold = 0.0
_m = ob_cube.modifiers.new('Mirror', 'MIRROR')
_m.use_clip = True
ob_lamp.location = (4.076, -11.0, 2.985)
ob_lamp.rotation_euler = (0.6503, 0.05522, 1.866)
ob_lamp.lock_rotations_4d = False
ob_lamp.empty_display_type = 'ARROWS'
ob_lamp.color = (0.0, 0.0, 0.0, 0.0)
ob_lamp.lineart.crease_threshold = 0.0
ob_camera.location = (7.481, -6.508, 5.344)
ob_camera.rotation_euler = (1.109, 0.0, 0.8149)
ob_camera.lock_rotations_4d = False
ob_camera.empty_display_type = 'ARROWS'
ob_camera.color = (0.0, 0.0, 0.0, 0.0)
ob_camera.display_type = 'WIRE'
ob_camera.lineart.crease_threshold = 0.0
ob_cube_001.location = (3.147, 0.3217, 2.085)
ob_cube_001.rotation_euler = (0.06694, 0.007253, 0.002601)
ob_cube_001.scale = (0.2819, 0.2819, 0.2819)
ob_cube_001.lock_rotations_4d = False
ob_cube_001.empty_display_type = 'ARROWS'
ob_cube_001.lineart.crease_threshold = 0.0
_m = ob_cube_001.modifiers.new('Mirror', 'MIRROR')
_m.use_clip = True
ob_cube_002.location = (3.147, 0.7718, 2.167)
ob_cube_002.rotation_euler = (0.06694, 0.007253, 0.002601)
ob_cube_002.scale = (0.245, 0.245, 0.245)
ob_cube_002.lock_rotations_4d = False
ob_cube_002.empty_display_type = 'ARROWS'
ob_cube_002.lineart.crease_threshold = 0.0
_m = ob_cube_002.modifiers.new('Mirror', 'MIRROR')
_m.use_clip = True
ob_cube_005.location = (3.147, 1.323, 2.167)
ob_cube_005.rotation_euler = (0.06694, 0.007253, 0.002601)
ob_cube_005.scale = (0.2357, 0.2357, 0.2357)
ob_cube_005.lock_rotations_4d = False
ob_cube_005.empty_display_type = 'ARROWS'
ob_cube_005.lineart.crease_threshold = 0.0
_m = ob_cube_005.modifiers.new('Mirror', 'MIRROR')
_m.use_clip = True
ob_cube_006.location = (3.147, 1.853, 2.167)
ob_cube_006.rotation_euler = (0.06694, 0.007253, 0.002601)
ob_cube_006.scale = (0.2357, 0.2357, 0.2357)
ob_cube_006.lock_rotations_4d = False
ob_cube_006.empty_display_type = 'ARROWS'
ob_cube_006.lineart.crease_threshold = 0.0
_m = ob_cube_006.modifiers.new('Mirror', 'MIRROR')
_m.use_clip = True
ob_cube_007.location = (3.147, 2.371, 2.052)
ob_cube_007.rotation_euler = (-0.0363, 0.02991, 0.003643)
ob_cube_007.scale = (0.2357, 0.2357, 0.2357)
ob_cube_007.lock_rotations_4d = False
ob_cube_007.empty_display_type = 'ARROWS'
ob_cube_007.lineart.crease_threshold = 0.0
_m = ob_cube_007.modifiers.new('Mirror', 'MIRROR')
_m.use_clip = True
ob_cube_008.location = (3.147, 2.899, 1.971)
ob_cube_008.rotation_euler = (-0.1064, 0.03009, 0.001538)
ob_cube_008.scale = (0.2259, 0.2259, 0.2259)
ob_cube_008.lock_rotations_4d = False
ob_cube_008.empty_display_type = 'ARROWS'
ob_cube_008.lineart.crease_threshold = 0.0
_m = ob_cube_008.modifiers.new('Mirror', 'MIRROR')
_m.use_clip = True
ob_cube_009.location = (3.147, 3.465, 1.916)
ob_cube_009.rotation_euler = (-0.1064, 0.03009, 0.001538)
ob_cube_009.scale = (0.2259, 0.2259, 0.2259)
ob_cube_009.lock_rotations_4d = False
ob_cube_009.empty_display_type = 'ARROWS'
ob_cube_009.lineart.crease_threshold = 0.0
_m = ob_cube_009.modifiers.new('Mirror', 'MIRROR')
_m.use_clip = True
ob_cube_010.location = (3.147, 3.856, 1.897)
ob_cube_010.rotation_euler = (-0.1064, 0.03009, 0.001538)
ob_cube_010.scale = (0.1886, 0.1886, 0.1886)
ob_cube_010.lock_rotations_4d = False
ob_cube_010.empty_display_type = 'ARROWS'
ob_cube_010.lineart.crease_threshold = 0.0
_m = ob_cube_010.modifiers.new('Mirror', 'MIRROR')
_m.use_clip = True
ob_cube_011.location = (3.147, 4.236, 2.014)
ob_cube_011.rotation_euler = (0.006884, 0.04835, 0.001162)
ob_cube_011.scale = (0.1567, 0.1567, 0.1567)
ob_cube_011.lock_rotations_4d = False
ob_cube_011.empty_display_type = 'ARROWS'
ob_cube_011.lineart.crease_threshold = 0.0
_m = ob_cube_011.modifiers.new('Mirror', 'MIRROR')
_m.use_clip = True
ob_cube_012.location = (3.147, 4.612, 2.096)
ob_cube_012.rotation_euler = (0.1048, 0.05573, 0.002134)
ob_cube_012.scale = (0.1439, 0.1439, 0.1439)
ob_cube_012.lock_rotations_4d = False
ob_cube_012.empty_display_type = 'ARROWS'
ob_cube_012.lineart.crease_threshold = 0.0
_m = ob_cube_012.modifiers.new('Mirror', 'MIRROR')
_m.use_clip = True
ob_cube_013.location = (3.147, 5.126, 2.118)
ob_cube_013.rotation_euler = (0.1048, 0.05573, 0.002134)
ob_cube_013.scale = (0.1687, 0.1687, 0.1687)
ob_cube_013.lock_rotations_4d = False
ob_cube_013.empty_display_type = 'ARROWS'
ob_cube_013.lineart.crease_threshold = 0.0
_m = ob_cube_013.modifiers.new('Mirror', 'MIRROR')
_m.use_clip = True

# ---- collection membership
col_collection_1.objects.link(ob_cube_004)
col_collection_1.objects.link(ob_cube_003)
col_collection_1.objects.link(ob_cube)
col_collection_1.objects.link(ob_lamp)
col_collection_1.objects.link(ob_camera)
col_collection_1.objects.link(ob_cube_001)
col_collection_1.objects.link(ob_cube_002)
col_collection_1.objects.link(ob_cube_005)
col_collection_1.objects.link(ob_cube_006)
col_collection_1.objects.link(ob_cube_007)
col_collection_1.objects.link(ob_cube_008)
col_collection_1.objects.link(ob_cube_009)
col_collection_1.objects.link(ob_cube_010)
col_collection_1.objects.link(ob_cube_011)
col_collection_1.objects.link(ob_cube_012)
col_collection_1.objects.link(ob_cube_013)

# ---- scene / render settings (as saved in the file)
scene.camera = ob_camera
scene.frame_start = 1; scene.frame_end = 250; scene.frame_set(6)
scene.render.engine = 'BLENDER_EEVEE_NEXT'
scene.render.resolution_percentage = 50
scene.render.dither_intensity = 0.0
scene.cycles.use_denoising = False
scene.cycles.samples = 128
scene.cycles.sampling_pattern = 'TABULATED_SOBOL'
scene.cycles.light_sampling_threshold = 0.0
scene.cycles.use_adaptive_sampling = False
scene.cycles.use_light_tree = False
scene.cycles.blur_glossy = 0.0
scene.cycles.sample_clamp_indirect = 0.0
scene.view_settings.view_transform = 'Standard'
bpy.context.view_layer.update()
